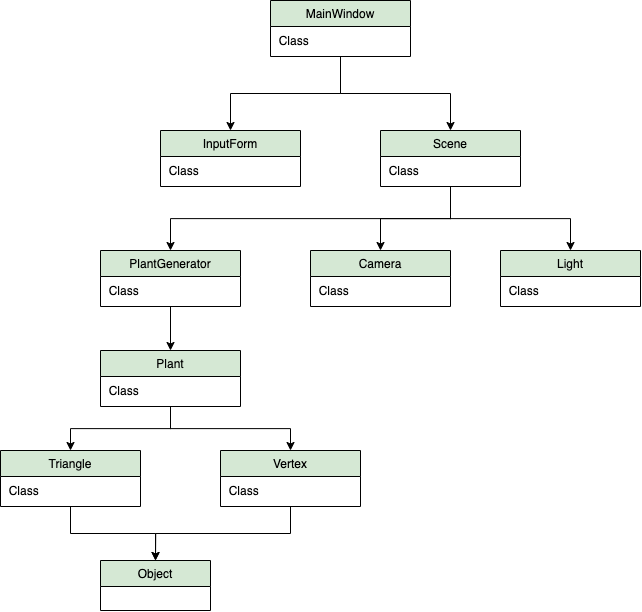

The diagram above was exported from draw.io. Its source (the exported page's mxGraphModel, read from the mxfile embedded in the PNG):
<mxGraphModel dx="2102" dy="1189" grid="1" gridSize="10" guides="1" tooltips="1" connect="1" arrows="1" fold="1" page="1" pageScale="1" pageWidth="827" pageHeight="1169" math="0" shadow="0">
  <root>
    <mxCell id="0" />
    <mxCell id="1" parent="0" />
    <mxCell id="1ArweLF8W1DheMfSKBqA-1" value="MainWindow" style="swimlane;fontStyle=0;childLayout=stackLayout;horizontal=1;startSize=26;fillColor=#d5e8d4;horizontalStack=0;resizeParent=1;resizeParentMax=0;resizeLast=0;collapsible=1;marginBottom=0;strokeColor=#000000;" vertex="1" parent="1">
      <mxGeometry x="290" y="210" width="140" height="56" as="geometry">
        <mxRectangle x="290" y="210" width="110" height="50" as="alternateBounds" />
      </mxGeometry>
    </mxCell>
    <mxCell id="1ArweLF8W1DheMfSKBqA-7" value="&amp;nbsp; Class" style="text;html=1;align=left;verticalAlign=middle;resizable=0;points=[];autosize=1;strokeColor=none;fillColor=none;" vertex="1" parent="1ArweLF8W1DheMfSKBqA-1">
      <mxGeometry y="26" width="140" height="30" as="geometry" />
    </mxCell>
    <mxCell id="1ArweLF8W1DheMfSKBqA-12" style="edgeStyle=orthogonalEdgeStyle;rounded=0;orthogonalLoop=1;jettySize=auto;html=1;exitX=0.5;exitY=0;exitDx=0;exitDy=0;startArrow=classic;startFill=1;endArrow=none;endFill=0;" edge="1" parent="1" source="1ArweLF8W1DheMfSKBqA-8" target="1ArweLF8W1DheMfSKBqA-1">
      <mxGeometry relative="1" as="geometry" />
    </mxCell>
    <mxCell id="1ArweLF8W1DheMfSKBqA-8" value="InputForm" style="swimlane;fontStyle=0;childLayout=stackLayout;horizontal=1;startSize=26;fillColor=#d5e8d4;horizontalStack=0;resizeParent=1;resizeParentMax=0;resizeLast=0;collapsible=1;marginBottom=0;strokeColor=#000000;" vertex="1" parent="1">
      <mxGeometry x="180" y="340" width="140" height="56" as="geometry">
        <mxRectangle x="290" y="210" width="110" height="50" as="alternateBounds" />
      </mxGeometry>
    </mxCell>
    <mxCell id="1ArweLF8W1DheMfSKBqA-9" value="&amp;nbsp; Class" style="text;html=1;align=left;verticalAlign=middle;resizable=0;points=[];autosize=1;strokeColor=none;fillColor=none;" vertex="1" parent="1ArweLF8W1DheMfSKBqA-8">
      <mxGeometry y="26" width="140" height="30" as="geometry" />
    </mxCell>
    <mxCell id="1ArweLF8W1DheMfSKBqA-13" style="edgeStyle=orthogonalEdgeStyle;rounded=0;orthogonalLoop=1;jettySize=auto;html=1;exitX=0.5;exitY=0;exitDx=0;exitDy=0;startArrow=classic;startFill=1;endArrow=none;endFill=0;" edge="1" parent="1" source="1ArweLF8W1DheMfSKBqA-10" target="1ArweLF8W1DheMfSKBqA-1">
      <mxGeometry relative="1" as="geometry" />
    </mxCell>
    <mxCell id="1ArweLF8W1DheMfSKBqA-10" value="Scene" style="swimlane;fontStyle=0;childLayout=stackLayout;horizontal=1;startSize=26;fillColor=#d5e8d4;horizontalStack=0;resizeParent=1;resizeParentMax=0;resizeLast=0;collapsible=1;marginBottom=0;strokeColor=#000000;" vertex="1" parent="1">
      <mxGeometry x="400" y="340" width="140" height="56" as="geometry">
        <mxRectangle x="290" y="210" width="110" height="50" as="alternateBounds" />
      </mxGeometry>
    </mxCell>
    <mxCell id="1ArweLF8W1DheMfSKBqA-11" value="&amp;nbsp; Class" style="text;html=1;align=left;verticalAlign=middle;resizable=0;points=[];autosize=1;strokeColor=none;fillColor=none;" vertex="1" parent="1ArweLF8W1DheMfSKBqA-10">
      <mxGeometry y="26" width="140" height="30" as="geometry" />
    </mxCell>
    <mxCell id="1ArweLF8W1DheMfSKBqA-28" style="edgeStyle=orthogonalEdgeStyle;rounded=0;orthogonalLoop=1;jettySize=auto;html=1;exitX=0.5;exitY=0;exitDx=0;exitDy=0;startArrow=classic;startFill=1;endArrow=none;endFill=0;" edge="1" parent="1" source="1ArweLF8W1DheMfSKBqA-14" target="1ArweLF8W1DheMfSKBqA-10">
      <mxGeometry relative="1" as="geometry" />
    </mxCell>
    <mxCell id="1ArweLF8W1DheMfSKBqA-14" value="Light" style="swimlane;fontStyle=0;childLayout=stackLayout;horizontal=1;startSize=26;fillColor=#d5e8d4;horizontalStack=0;resizeParent=1;resizeParentMax=0;resizeLast=0;collapsible=1;marginBottom=0;strokeColor=#000000;" vertex="1" parent="1">
      <mxGeometry x="520" y="460" width="140" height="56" as="geometry">
        <mxRectangle x="290" y="210" width="110" height="50" as="alternateBounds" />
      </mxGeometry>
    </mxCell>
    <mxCell id="1ArweLF8W1DheMfSKBqA-15" value="&amp;nbsp; Class" style="text;html=1;align=left;verticalAlign=middle;resizable=0;points=[];autosize=1;strokeColor=none;fillColor=none;" vertex="1" parent="1ArweLF8W1DheMfSKBqA-14">
      <mxGeometry y="26" width="140" height="30" as="geometry" />
    </mxCell>
    <mxCell id="1ArweLF8W1DheMfSKBqA-27" style="edgeStyle=orthogonalEdgeStyle;rounded=0;orthogonalLoop=1;jettySize=auto;html=1;exitX=0.5;exitY=0;exitDx=0;exitDy=0;startArrow=classic;startFill=1;endArrow=none;endFill=0;" edge="1" parent="1" source="1ArweLF8W1DheMfSKBqA-16" target="1ArweLF8W1DheMfSKBqA-11">
      <mxGeometry relative="1" as="geometry" />
    </mxCell>
    <mxCell id="1ArweLF8W1DheMfSKBqA-16" value="Camera" style="swimlane;fontStyle=0;childLayout=stackLayout;horizontal=1;startSize=26;fillColor=#d5e8d4;horizontalStack=0;resizeParent=1;resizeParentMax=0;resizeLast=0;collapsible=1;marginBottom=0;strokeColor=#000000;" vertex="1" parent="1">
      <mxGeometry x="330" y="460" width="140" height="56" as="geometry">
        <mxRectangle x="290" y="210" width="110" height="50" as="alternateBounds" />
      </mxGeometry>
    </mxCell>
    <mxCell id="1ArweLF8W1DheMfSKBqA-17" value="&amp;nbsp; Class" style="text;html=1;align=left;verticalAlign=middle;resizable=0;points=[];autosize=1;strokeColor=none;fillColor=none;" vertex="1" parent="1ArweLF8W1DheMfSKBqA-16">
      <mxGeometry y="26" width="140" height="30" as="geometry" />
    </mxCell>
    <mxCell id="1ArweLF8W1DheMfSKBqA-26" style="edgeStyle=orthogonalEdgeStyle;rounded=0;orthogonalLoop=1;jettySize=auto;html=1;exitX=0.5;exitY=0;exitDx=0;exitDy=0;startArrow=classic;startFill=1;endArrow=none;endFill=0;" edge="1" parent="1" source="1ArweLF8W1DheMfSKBqA-18" target="1ArweLF8W1DheMfSKBqA-10">
      <mxGeometry relative="1" as="geometry" />
    </mxCell>
    <mxCell id="1ArweLF8W1DheMfSKBqA-18" value="PlantGenerator" style="swimlane;fontStyle=0;childLayout=stackLayout;horizontal=1;startSize=26;fillColor=#d5e8d4;horizontalStack=0;resizeParent=1;resizeParentMax=0;resizeLast=0;collapsible=1;marginBottom=0;strokeColor=#000000;" vertex="1" parent="1">
      <mxGeometry x="120" y="460" width="140" height="56" as="geometry">
        <mxRectangle x="290" y="210" width="110" height="50" as="alternateBounds" />
      </mxGeometry>
    </mxCell>
    <mxCell id="1ArweLF8W1DheMfSKBqA-19" value="&amp;nbsp; Class" style="text;html=1;align=left;verticalAlign=middle;resizable=0;points=[];autosize=1;strokeColor=none;fillColor=none;" vertex="1" parent="1ArweLF8W1DheMfSKBqA-18">
      <mxGeometry y="26" width="140" height="30" as="geometry" />
    </mxCell>
    <mxCell id="1ArweLF8W1DheMfSKBqA-29" style="edgeStyle=orthogonalEdgeStyle;rounded=0;orthogonalLoop=1;jettySize=auto;html=1;exitX=0.5;exitY=0;exitDx=0;exitDy=0;startArrow=classic;startFill=1;endArrow=none;endFill=0;" edge="1" parent="1" source="1ArweLF8W1DheMfSKBqA-20" target="1ArweLF8W1DheMfSKBqA-19">
      <mxGeometry relative="1" as="geometry" />
    </mxCell>
    <mxCell id="1ArweLF8W1DheMfSKBqA-20" value="Plant" style="swimlane;fontStyle=0;childLayout=stackLayout;horizontal=1;startSize=26;fillColor=#d5e8d4;horizontalStack=0;resizeParent=1;resizeParentMax=0;resizeLast=0;collapsible=1;marginBottom=0;strokeColor=#000000;" vertex="1" parent="1">
      <mxGeometry x="120" y="560" width="140" height="56" as="geometry">
        <mxRectangle x="290" y="210" width="110" height="50" as="alternateBounds" />
      </mxGeometry>
    </mxCell>
    <mxCell id="1ArweLF8W1DheMfSKBqA-21" value="&amp;nbsp; Class" style="text;html=1;align=left;verticalAlign=middle;resizable=0;points=[];autosize=1;strokeColor=none;fillColor=none;" vertex="1" parent="1ArweLF8W1DheMfSKBqA-20">
      <mxGeometry y="26" width="140" height="30" as="geometry" />
    </mxCell>
    <mxCell id="1ArweLF8W1DheMfSKBqA-30" style="edgeStyle=orthogonalEdgeStyle;rounded=0;orthogonalLoop=1;jettySize=auto;html=1;exitX=0.5;exitY=0;exitDx=0;exitDy=0;startArrow=classic;startFill=1;endArrow=none;endFill=0;" edge="1" parent="1" source="1ArweLF8W1DheMfSKBqA-22" target="1ArweLF8W1DheMfSKBqA-20">
      <mxGeometry relative="1" as="geometry" />
    </mxCell>
    <mxCell id="1ArweLF8W1DheMfSKBqA-22" value="Triangle" style="swimlane;fontStyle=0;childLayout=stackLayout;horizontal=1;startSize=26;fillColor=#d5e8d4;horizontalStack=0;resizeParent=1;resizeParentMax=0;resizeLast=0;collapsible=1;marginBottom=0;strokeColor=#000000;" vertex="1" parent="1">
      <mxGeometry x="20" y="660" width="140" height="56" as="geometry">
        <mxRectangle x="290" y="210" width="110" height="50" as="alternateBounds" />
      </mxGeometry>
    </mxCell>
    <mxCell id="1ArweLF8W1DheMfSKBqA-23" value="&amp;nbsp; Class" style="text;html=1;align=left;verticalAlign=middle;resizable=0;points=[];autosize=1;strokeColor=none;fillColor=none;" vertex="1" parent="1ArweLF8W1DheMfSKBqA-22">
      <mxGeometry y="26" width="140" height="30" as="geometry" />
    </mxCell>
    <mxCell id="1ArweLF8W1DheMfSKBqA-31" style="edgeStyle=orthogonalEdgeStyle;rounded=0;orthogonalLoop=1;jettySize=auto;html=1;exitX=0.5;exitY=0;exitDx=0;exitDy=0;startArrow=classic;startFill=1;endArrow=none;endFill=0;" edge="1" parent="1" source="1ArweLF8W1DheMfSKBqA-24" target="1ArweLF8W1DheMfSKBqA-20">
      <mxGeometry relative="1" as="geometry" />
    </mxCell>
    <mxCell id="1ArweLF8W1DheMfSKBqA-24" value="Vertex" style="swimlane;fontStyle=0;childLayout=stackLayout;horizontal=1;startSize=26;fillColor=#d5e8d4;horizontalStack=0;resizeParent=1;resizeParentMax=0;resizeLast=0;collapsible=1;marginBottom=0;strokeColor=#000000;" vertex="1" parent="1">
      <mxGeometry x="240" y="660" width="140" height="56" as="geometry">
        <mxRectangle x="290" y="210" width="110" height="50" as="alternateBounds" />
      </mxGeometry>
    </mxCell>
    <mxCell id="1ArweLF8W1DheMfSKBqA-25" value="&amp;nbsp; Class" style="text;html=1;align=left;verticalAlign=middle;resizable=0;points=[];autosize=1;strokeColor=none;fillColor=none;" vertex="1" parent="1ArweLF8W1DheMfSKBqA-24">
      <mxGeometry y="26" width="140" height="30" as="geometry" />
    </mxCell>
    <mxCell id="1ArweLF8W1DheMfSKBqA-35" style="edgeStyle=orthogonalEdgeStyle;rounded=0;orthogonalLoop=1;jettySize=auto;html=1;exitX=0.5;exitY=0;exitDx=0;exitDy=0;startArrow=classic;startFill=1;endArrow=none;endFill=0;" edge="1" parent="1" source="1ArweLF8W1DheMfSKBqA-33" target="1ArweLF8W1DheMfSKBqA-22">
      <mxGeometry relative="1" as="geometry" />
    </mxCell>
    <mxCell id="1ArweLF8W1DheMfSKBqA-36" style="edgeStyle=orthogonalEdgeStyle;rounded=0;orthogonalLoop=1;jettySize=auto;html=1;exitX=0.5;exitY=0;exitDx=0;exitDy=0;startArrow=classic;startFill=1;endArrow=none;endFill=0;" edge="1" parent="1" source="1ArweLF8W1DheMfSKBqA-33" target="1ArweLF8W1DheMfSKBqA-24">
      <mxGeometry relative="1" as="geometry" />
    </mxCell>
    <mxCell id="1ArweLF8W1DheMfSKBqA-33" value="Object" style="swimlane;fontStyle=0;childLayout=stackLayout;horizontal=1;startSize=26;fillColor=#d5e8d4;horizontalStack=0;resizeParent=1;resizeParentMax=0;resizeLast=0;collapsible=1;marginBottom=0;strokeColor=#000000;" vertex="1" collapsed="1" parent="1">
      <mxGeometry x="120" y="770" width="110" height="50" as="geometry">
        <mxRectangle x="120" y="770" width="140" height="56" as="alternateBounds" />
      </mxGeometry>
    </mxCell>
    <mxCell id="1ArweLF8W1DheMfSKBqA-34" value="&amp;nbsp; Class" style="text;html=1;align=left;verticalAlign=middle;resizable=0;points=[];autosize=1;strokeColor=none;fillColor=none;" vertex="1" parent="1ArweLF8W1DheMfSKBqA-33">
      <mxGeometry y="26" width="140" height="30" as="geometry" />
    </mxCell>
  </root>
</mxGraphModel>